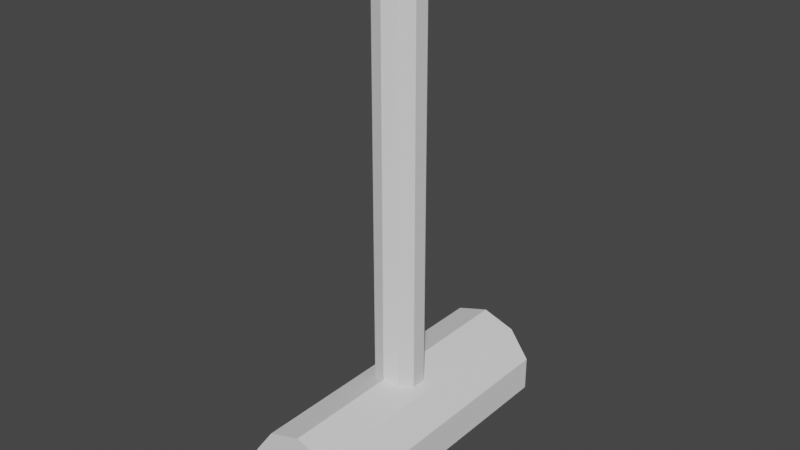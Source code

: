 # Source: Hammer.blend  (saved by Blender 2.92.15; exported with 4.5.12 LTS)
import bpy
from mathutils import Matrix  # noqa: F401  (used for matrix-valued properties, if any)

bpy.ops.wm.read_factory_settings(use_empty=True)
scene = bpy.context.scene
scene.name = 'Scene'

# ---- collections
col_collection = bpy.data.collections.new('Collection'); scene.collection.children.link(col_collection)

# ---- world
world_world = bpy.data.worlds.new('World'); scene.world = world_world
world_world.use_nodes = True; world_world.node_tree.nodes.clear()
_N = world_world.node_tree.nodes; _L = world_world.node_tree.links
n0 = _N.new('ShaderNodeOutputWorld'); n0.name = 'World Output'; n0.location = (300, 300)
n1 = _N.new('ShaderNodeBackground'); n1.name = 'Background'; n1.location = (10, 300)
n1.inputs[0].default_value = (0.05088, 0.05088, 0.05088, 1.0)
_L.new(n1.outputs[0], n0.inputs[0])
n0.is_active_output = True
world_world.color = (0.05088, 0.05088, 0.05088)
world_world.use_sun_shadow = False
world_world.sun_shadow_jitter_overblur = 0.0

# ---- meshes
me_cylinder = bpy.data.meshes.new('Cylinder')
me_cylinder.from_pydata([(0.0, 0.36, -6.771), (0.0, 0.36, 0.3193), (0.2116, 0.2912, -6.771), (0.2116, 0.2912, 0.3193), (0.3424, 0.1112, -6.771), (0.3424, 0.1112, 0.3193), (0.3424, -0.1112, -6.771), (0.3424, -0.1112, 0.3193), (0.2116, -0.2912, -6.771), (0.2116, -0.2912, 0.3193), (-3.147e-08, -0.36, -6.771), (-3.147e-08, -0.36, 0.3193), (-0.2116, -0.2912, -6.771), (-0.2116, -0.2912, 0.3193), (-0.3424, -0.1112, -6.771), (-0.3424, -0.1112, 0.3193), (-0.3424, 0.1112, -6.771), (-0.3424, 0.1112, 0.3193), (-0.2116, 0.2912, -6.771), (-0.2116, 0.2912, 0.3193), (-5.086e-09, 2.076, -5.934), (-5.086e-09, -2.076, -5.934), (0.4915, 2.076, -6.094), (0.4915, -2.076, -6.094), (0.7953, 2.076, -6.512), (0.7953, -2.076, -6.512), (0.7953, 2.076, -7.029), (0.7953, -2.076, -7.029), (0.4915, 2.076, -7.447), (0.4915, -2.076, -7.447), (-7.82e-08, 2.076, -7.607), (-7.82e-08, -2.076, -7.607), (-0.4915, 2.076, -7.447), (-0.4915, -2.076, -7.447), (-0.7953, 2.076, -7.029), (-0.7953, -2.076, -7.029), (-0.7953, 2.076, -6.512), (-0.7953, -2.076, -6.512), (-0.4915, 2.076, -6.094), (-0.4915, -2.076, -6.094)], [], [(0, 1, 3, 2), (2, 3, 5, 4), (4, 5, 7, 6), (6, 7, 9, 8), (8, 9, 11, 10), (10, 11, 13, 12), (12, 13, 15, 14), (14, 15, 17, 16), (3, 1, 19, 17, 15, 13, 11, 9, 7, 5), (16, 17, 19, 18), (18, 19, 1, 0), (0, 2, 4, 6, 8, 10, 12, 14, 16, 18), (20, 21, 23, 22), (22, 23, 25, 24), (24, 25, 27, 26), (26, 27, 29, 28), (28, 29, 31, 30), (30, 31, 33, 32), (32, 33, 35, 34), (34, 35, 37, 36), (23, 21, 39, 37, 35, 33, 31, 29, 27, 25), (36, 37, 39, 38), (38, 39, 21, 20), (20, 22, 24, 26, 28, 30, 32, 34, 36, 38)])
_uv = me_cylinder.uv_layers.new(name='UVMap')
_uv.uv.foreach_set('vector', [1.0, 0.5, 1.0, 1.0, 0.9, 1.0, 0.9, 0.5, 0.9, 0.5, 0.9, 1.0, 0.8, 1.0, 0.8, 0.5, 0.8, 0.5, 0.8, 1.0, 0.7, 1.0, 0.7, 0.5, 0.7, 0.5, 0.7, 1.0, 0.6, 1.0, 0.6, 0.5, 0.6, 0.5, 0.6, 1.0, 0.5, 1.0, 0.5, 0.5, 0.5, 0.5, 0.5, 1.0, 0.4, 1.0, 0.4, 0.5, 0.4, 0.5, 0.4, 1.0, 0.3, 1.0, 0.3, 0.5, 0.3, 0.5, 0.3, 1.0, 0.2, 1.0, 0.2, 0.5, 0.3911, 0.4442, 0.25, 0.49, 0.1089, 0.4442, 0.02175, 0.3242, 0.02175, 0.1758, 0.1089, 0.05584, 0.25, 0.01, 0.3911, 0.05584, 0.4783, 0.1758, 0.4783, 0.3242, 0.2, 0.5, 0.2, 1.0, 0.1, 1.0, 0.1, 0.5, 0.1, 0.5, 0.1, 1.0, -7.451e-08, 1.0, -7.451e-08, 0.5, 0.75, 0.49, 0.8911, 0.4442, 0.9783, 0.3242, 0.9783, 0.1758, 0.8911, 0.05584, 0.75, 0.01, 0.6089, 0.05584, 0.5217, 0.1758, 0.5217, 0.3242, 0.6089, 0.4442, 1.0, 0.5, 1.0, 1.0, 0.9, 1.0, 0.9, 0.5, 0.9, 0.5, 0.9, 1.0, 0.8, 1.0, 0.8, 0.5, 0.8, 0.5, 0.8, 1.0, 0.7, 1.0, 0.7, 0.5, 0.7, 0.5, 0.7, 1.0, 0.6, 1.0, 0.6, 0.5, 0.6, 0.5, 0.6, 1.0, 0.5, 1.0, 0.5, 0.5, 0.5, 0.5, 0.5, 1.0, 0.4, 1.0, 0.4, 0.5, 0.4, 0.5, 0.4, 1.0, 0.3, 1.0, 0.3, 0.5, 0.3, 0.5, 0.3, 1.0, 0.2, 1.0, 0.2, 0.5, 0.3911, 0.4442, 0.25, 0.49, 0.1089, 0.4442, 0.02175, 0.3242, 0.02175, 0.1758, 0.1089, 0.05584, 0.25, 0.01, 0.3911, 0.05584, 0.4783, 0.1758, 0.4783, 0.3242, 0.2, 0.5, 0.2, 1.0, 0.1, 1.0, 0.1, 0.5, 0.1, 0.5, 0.1, 1.0, -7.451e-08, 1.0, -7.451e-08, 0.5, 0.75, 0.49, 0.8911, 0.4442, 0.9783, 0.3242, 0.9783, 0.1758, 0.8911, 0.05584, 0.75, 0.01, 0.6089, 0.05584, 0.5217, 0.1758, 0.5217, 0.3242, 0.6089, 0.4442])
me_cylinder.use_remesh_fix_poles = True
me_cylinder.use_remesh_preserve_attributes = False
me_cylinder.use_mirror_vertex_groups = False
me_cylinder.update()

# ---- objects
ob_cylinder = bpy.data.objects.new('Cylinder', me_cylinder)

# ---- transforms, parenting, visibility, modifiers, constraints
ob_cylinder.location = (0.0, 0.0, 5.511)
ob_cylinder.lineart.crease_threshold = 0.0

# ---- collection membership
col_collection.objects.link(ob_cylinder)

# ---- scene / render settings (as saved in the file)
scene.frame_start = 1; scene.frame_end = 250; scene.frame_set(1)
scene.render.engine = 'BLENDER_EEVEE_NEXT'
scene.cycles.use_denoising = False
scene.cycles.samples = 128
scene.cycles.sampling_pattern = 'TABULATED_SOBOL'
scene.cycles.use_adaptive_sampling = False
scene.cycles.use_light_tree = False
scene.view_settings.view_transform = 'Filmic'
bpy.context.view_layer.update()

# ---- added for rendering (the .blend has no active camera and no usable light): camera, sun
cam_auto = bpy.data.cameras.new('AutoCamera')
cam_auto.lens = 50.0
cam_auto.sensor_width = 36.0
cam_auto.clip_end = 1000.0
ob_auto_camera = bpy.data.objects.new('AutoCamera', cam_auto)
scene.collection.objects.link(ob_auto_camera)
ob_auto_camera.location = (8.4084, -10.0901, 8.59357)
ob_auto_camera.rotation_euler = (1.09748, -7.21219e-08, 0.694738)
scene.camera = ob_auto_camera
light_auto_sun = bpy.data.lights.new('AutoSun', 'SUN')
light_auto_sun.energy = 3.0
light_auto_sun.angle = 0.0523599
ob_auto_sun = bpy.data.objects.new('AutoSun', light_auto_sun)
scene.collection.objects.link(ob_auto_sun)
ob_auto_sun.rotation_euler = (0.872665, 0.174533, 0.523599)
bpy.context.view_layer.update()
